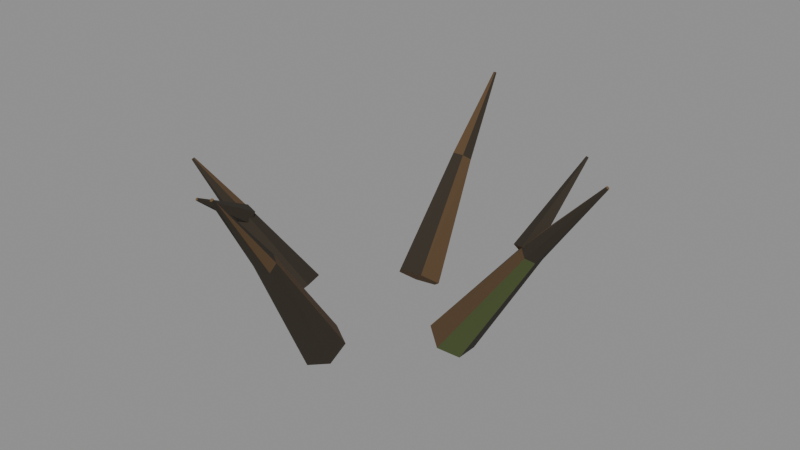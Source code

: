 # Source: wood_004b_forked_branches.blend  (saved by Blender 5.2.45; exported with 4.5.12 LTS)
import bpy
from mathutils import Matrix  # noqa: F401  (used for matrix-valued properties, if any)

bpy.ops.wm.read_factory_settings(use_empty=True)
scene = bpy.context.scene
scene.name = 'Scene'

# ---- materials (node trees are filled in below, after node groups)
mat_mat__wood_dark_bark = bpy.data.materials.new('mat__wood_dark_bark')
mat_mat__wood_dark_bark.diffuse_color = (0.02956, 0.02217, 0.01298, 1.0)
mat_mat__wood_bark_ochre = bpy.data.materials.new('mat__wood_bark_ochre')
mat_mat__wood_bark_ochre.diffuse_color = (0.09306, 0.05286, 0.02217, 1.0)
mat_mat__wood_warm_break = bpy.data.materials.new('mat__wood_warm_break')
mat_mat__wood_warm_break.diffuse_color = (0.1413, 0.08022, 0.0331, 1.0)
mat_mat__wood_algae_olive = bpy.data.materials.new('mat__wood_algae_olive')
mat_mat__wood_algae_olive.diffuse_color = (0.06125, 0.08228, 0.02416, 1.0)

# ---- material node trees
mat_mat__wood_dark_bark.use_nodes = True; mat_mat__wood_dark_bark.node_tree.nodes.clear()
_N = mat_mat__wood_dark_bark.node_tree.nodes; _L = mat_mat__wood_dark_bark.node_tree.links
n0 = _N.new('ShaderNodeBsdfPrincipled'); n0.name = 'Principled BSDF'; n0.location = (-200, 100)
n0.inputs[0].default_value = (0.02956, 0.02217, 0.01298, 1.0)
n0.inputs[2].default_value = 0.94
n0.inputs[10].default_value = 0.005
n1 = _N.new('ShaderNodeOutputMaterial'); n1.name = 'Material Output'; n1.location = (200, 100)
_L.new(n0.outputs[0], n1.inputs[0])
n1.is_active_output = True
mat_mat__wood_bark_ochre.use_nodes = True; mat_mat__wood_bark_ochre.node_tree.nodes.clear()
_N = mat_mat__wood_bark_ochre.node_tree.nodes; _L = mat_mat__wood_bark_ochre.node_tree.links
n0 = _N.new('ShaderNodeBsdfPrincipled'); n0.name = 'Principled BSDF'; n0.location = (-200, 100)
n0.inputs[0].default_value = (0.09306, 0.05286, 0.02217, 1.0)
n0.inputs[2].default_value = 0.94
n0.inputs[10].default_value = 0.005
n1 = _N.new('ShaderNodeOutputMaterial'); n1.name = 'Material Output'; n1.location = (200, 100)
_L.new(n0.outputs[0], n1.inputs[0])
n1.is_active_output = True
mat_mat__wood_warm_break.use_nodes = True; mat_mat__wood_warm_break.node_tree.nodes.clear()
_N = mat_mat__wood_warm_break.node_tree.nodes; _L = mat_mat__wood_warm_break.node_tree.links
n0 = _N.new('ShaderNodeBsdfPrincipled'); n0.name = 'Principled BSDF'; n0.location = (-200, 100)
n0.inputs[0].default_value = (0.1413, 0.08022, 0.0331, 1.0)
n0.inputs[2].default_value = 0.94
n0.inputs[10].default_value = 0.005
n1 = _N.new('ShaderNodeOutputMaterial'); n1.name = 'Material Output'; n1.location = (200, 100)
_L.new(n0.outputs[0], n1.inputs[0])
n1.is_active_output = True
mat_mat__wood_algae_olive.use_nodes = True; mat_mat__wood_algae_olive.node_tree.nodes.clear()
_N = mat_mat__wood_algae_olive.node_tree.nodes; _L = mat_mat__wood_algae_olive.node_tree.links
n0 = _N.new('ShaderNodeBsdfPrincipled'); n0.name = 'Principled BSDF'; n0.location = (-200, 100)
n0.inputs[0].default_value = (0.06125, 0.08228, 0.02416, 1.0)
n0.inputs[2].default_value = 0.94
n0.inputs[10].default_value = 0.005
n1 = _N.new('ShaderNodeOutputMaterial'); n1.name = 'Material Output'; n1.location = (200, 100)
_L.new(n0.outputs[0], n1.inputs[0])
n1.is_active_output = True

# ---- meshes
me_wood_004b_forked_branches__mesh = bpy.data.meshes.new('wood_004b_forked_branches__mesh')
me_wood_004b_forked_branches__mesh.from_pydata([(0.8549, -0.1984, 0.06), (1.013, -0.05444, -0.05529), (1.007, 0.1858, -0.06163), (0.8251, 0.2837, 0.06), (0.6551, 0.1651, 0.1827), (0.6786, -0.07664, 0.1768), (1.645, -0.01552, 1.215), (1.713, 0.05411, 1.161), (1.716, 0.1645, 1.154), (1.632, 0.2045, 1.215), (1.554, 0.1544, 1.275), (1.569, 0.04507, 1.268), (2.293, 0.1247, 2.024), (2.305, 0.1333, 2.014), (2.303, 0.1511, 2.015), (2.29, 0.1604, 2.024), (2.28, 0.1495, 2.034), (2.28, 0.1317, 2.034), (1.68, 0.0793, 1.215), (1.608, 0.1567, 1.139), (1.482, 0.1538, 1.164), (1.472, 0.06851, 1.263), (1.589, 0.02247, 1.295), (1.697, 0.8529, 1.883), (1.687, 0.8633, 1.872), (1.67, 0.8633, 1.876), (1.67, 0.8516, 1.889), (1.685, 0.8447, 1.894), (0.1276, 0.76, 0.06), (-0.02251, 0.8877, -0.07005), (-0.2618, 0.8653, -0.08279), (-0.3403, 0.6871, 0.06), (-0.2091, 0.5454, 0.1995), (0.03058, 0.5858, 0.1969), (-0.138, 1.624, 1.088), (-0.2088, 1.68, 1.026), (-0.319, 1.671, 1.019), (-0.3532, 1.591, 1.088), (-0.2962, 1.525, 1.156), (-0.1893, 1.55, 1.148), (-0.3456, 2.333, 1.813), (-0.3552, 2.343, 1.801), (-0.373, 2.339, 1.802), (-0.3813, 2.327, 1.813), (-0.3697, 2.318, 1.823), (-0.3519, 2.32, 1.824), (-0.9453, 0.01913, 0.06), (-1.056, -0.147, -0.07914), (-1.006, -0.3842, -0.0883), (-0.8266, -0.4488, 0.06), (-0.6992, -0.3069, 0.2089), (-0.7705, -0.07612, 0.1974), (-1.559, -0.2754, 0.7697), (-1.606, -0.3533, 0.7054), (-1.585, -0.462, 0.6992), (-1.505, -0.4882, 0.7697), (-1.447, -0.4271, 0.8405), (-1.482, -0.323, 0.8325), (-2.064, -0.506, 1.283), (-2.073, -0.5163, 1.271), (-2.067, -0.5337, 1.272), (-2.055, -0.5412, 1.283), (-2.047, -0.5287, 1.294), (-2.051, -0.511, 1.295), (-1.584, -0.3774, 0.7697), (-1.502, -0.4304, 0.6854), (-1.38, -0.4064, 0.7152), (-1.384, -0.335, 0.8233), (-1.508, -0.3162, 0.8583), (-1.465, -1.014, 1.193), (-1.453, -1.021, 1.182), (-1.436, -1.018, 1.185), (-1.438, -1.008, 1.2), (-1.454, -1.005, 1.206), (0.001699, -0.6457, 0.1804), (-0.198, -0.7603, 0.1165), (-0.2105, -0.9678, 0.0003001), (0.001699, -1.062, -0.05294), (0.2081, -0.9646, 0.001593), (0.2103, -0.7556, 0.1187), (0.002969, -1.405, 1.268), (-0.08729, -1.459, 1.235), (-0.09783, -1.554, 1.179), (0.002969, -1.592, 1.156), (0.1027, -1.553, 1.179), (0.09227, -1.46, 1.235), (-0.01306, -2.03, 2.014), (-0.005414, -2.044, 2.005), (0.01253, -2.043, 2.006), (0.02257, -2.03, 2.014), (0.01277, -2.018, 2.022), (-0.005477, -2.017, 2.023)], [], [(0, 1, 7, 6), (1, 2, 8, 7), (2, 3, 9, 8), (3, 4, 10, 9), (4, 5, 11, 10), (5, 0, 6, 11), (6, 7, 13, 12), (7, 8, 14, 13), (8, 9, 15, 14), (9, 10, 16, 15), (10, 11, 17, 16), (11, 6, 12, 17), (5, 4, 3, 2, 1, 0), (12, 13, 14, 15, 16, 17), (18, 19, 24, 23), (19, 20, 25, 24), (20, 21, 26, 25), (21, 22, 27, 26), (22, 18, 23, 27), (22, 21, 20, 19, 18), (23, 24, 25, 26, 27), (28, 29, 35, 34), (29, 30, 36, 35), (30, 31, 37, 36), (31, 32, 38, 37), (32, 33, 39, 38), (33, 28, 34, 39), (34, 35, 41, 40), (35, 36, 42, 41), (36, 37, 43, 42), (37, 38, 44, 43), (38, 39, 45, 44), (39, 34, 40, 45), (33, 32, 31, 30, 29, 28), (40, 41, 42, 43, 44, 45), (46, 47, 53, 52), (47, 48, 54, 53), (48, 49, 55, 54), (49, 50, 56, 55), (50, 51, 57, 56), (51, 46, 52, 57), (52, 53, 59, 58), (53, 54, 60, 59), (54, 55, 61, 60), (55, 56, 62, 61), (56, 57, 63, 62), (57, 52, 58, 63), (51, 50, 49, 48, 47, 46), (58, 59, 60, 61, 62, 63), (64, 65, 70, 69), (65, 66, 71, 70), (66, 67, 72, 71), (67, 68, 73, 72), (68, 64, 69, 73), (68, 67, 66, 65, 64), (69, 70, 71, 72, 73), (74, 75, 81, 80), (75, 76, 82, 81), (76, 77, 83, 82), (77, 78, 84, 83), (78, 79, 85, 84), (79, 74, 80, 85), (80, 81, 87, 86), (81, 82, 88, 87), (82, 83, 89, 88), (83, 84, 90, 89), (84, 85, 91, 90), (85, 80, 86, 91), (79, 78, 77, 76, 75, 74), (86, 87, 88, 89, 90, 91)])
me_wood_004b_forked_branches__mesh.polygons.foreach_set('material_index', [3, 0, 0, 0, 0, 1, 0, 0, 0, 0, 1, 0, 2, 2, 3, 0, 0, 0, 0, 2, 2, 3, 0, 0, 0, 0, 1, 0, 0, 0, 0, 1, 0, 2, 2, 3, 0, 0, 0, 0, 1, 0, 0, 0, 0, 1, 0, 2, 2, 3, 0, 0, 0, 0, 2, 2, 3, 0, 0, 0, 0, 1, 0, 0, 0, 0, 1, 0, 2, 2])
me_wood_004b_forked_branches__mesh.materials.append(mat_mat__wood_dark_bark)
me_wood_004b_forked_branches__mesh.materials.append(mat_mat__wood_bark_ochre)
me_wood_004b_forked_branches__mesh.materials.append(mat_mat__wood_warm_break)
me_wood_004b_forked_branches__mesh.materials.append(mat_mat__wood_algae_olive)
me_wood_004b_forked_branches__mesh.update()

# ---- objects
ob_wood_004b_forked_branches__mesh = bpy.data.objects.new('wood_004b_forked_branches__mesh', me_wood_004b_forked_branches__mesh)

# ---- transforms, parenting, visibility, modifiers, constraints
ob_wood_004b_forked_branches__mesh.location = (0.0, 0.0, 0.0)

# ---- collection membership
scene.collection.objects.link(ob_wood_004b_forked_branches__mesh)

# ---- scene / render settings (as saved in the file)
scene.frame_start = 1; scene.frame_end = 250; scene.frame_set(1)
scene.render.engine = 'BLENDER_EEVEE_NEXT'
scene.render.bake_bias = 0.0
scene.render.bake_samples = 0
scene.render.compositor_device = 'GPU'
scene.eevee.use_volume_custom_range = False
scene.eevee.fast_gi_thickness_near = 0.1
scene.eevee.fast_gi_thickness_far = 0.0
scene.eevee.ray_tracing_options.screen_trace_thickness = 0.1
bpy.context.view_layer.update()

# ---- added for rendering (the .blend has no active camera and no usable light): camera, sun + grey world if the file has none
cam_auto = bpy.data.cameras.new('AutoCamera')
cam_auto.lens = 50.0
cam_auto.sensor_width = 36.0
cam_auto.clip_end = 1000.0
ob_auto_camera = bpy.data.objects.new('AutoCamera', cam_auto)
scene.collection.objects.link(ob_auto_camera)
ob_auto_camera.location = (6.17691, -7.12378, 5.82186)
ob_auto_camera.rotation_euler = (1.09748, -7.21219e-08, 0.694738)
scene.camera = ob_auto_camera
light_auto_sun = bpy.data.lights.new('AutoSun', 'SUN')
light_auto_sun.energy = 3.0
light_auto_sun.angle = 0.0523599
ob_auto_sun = bpy.data.objects.new('AutoSun', light_auto_sun)
scene.collection.objects.link(ob_auto_sun)
ob_auto_sun.rotation_euler = (0.872665, 0.174533, 0.523599)
if scene.world is None:
    world_auto = bpy.data.worlds.new('AutoWorld')
    world_auto.color = (0.3, 0.3, 0.3)
    scene.world = world_auto
bpy.context.view_layer.update()
